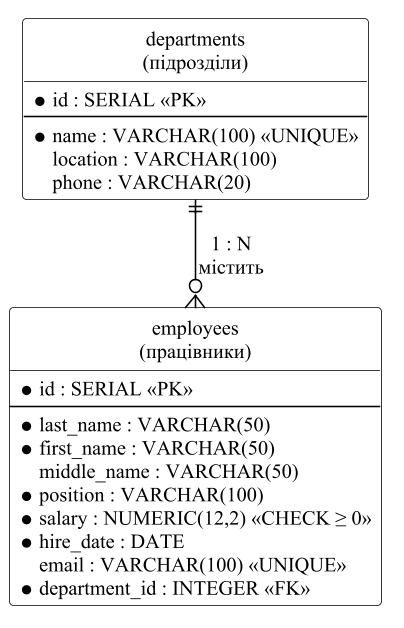

The diagram above was rendered by PlantUML. Its source (embedded in the PNG):
@startuml er-diagram
!pragma layout smetana
skinparam dpi 150
skinparam defaultFontName "Times New Roman"
skinparam defaultFontSize 13
skinparam linetype ortho
hide circle
skinparam class {
  BackgroundColor white
  BorderColor black
  ArrowColor black
}

entity "departments\n(підрозділи)" as departments {
  * id : SERIAL <<PK>>
  --
  * name : VARCHAR(100) <<UNIQUE>>
  location : VARCHAR(100)
  phone : VARCHAR(20)
}

entity "employees\n(працівники)" as employees {
  * id : SERIAL <<PK>>
  --
  * last_name : VARCHAR(50)
  * first_name : VARCHAR(50)
  middle_name : VARCHAR(50)
  * position : VARCHAR(100)
  * salary : NUMERIC(12,2) <<CHECK ≥ 0>>
  * hire_date : DATE
  email : VARCHAR(100) <<UNIQUE>>
  * department_id : INTEGER <<FK>>
}

departments ||--o{ employees : "1 : N\nмістить"
@enduml